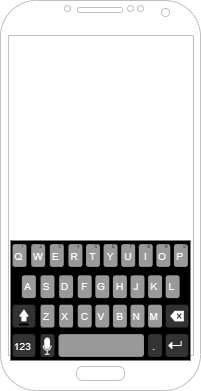

The diagram above was exported from draw.io. Its source (the exported page's mxGraphModel, read from the mxfile embedded in the PNG):
<mxGraphModel dx="310" dy="193" grid="1" gridSize="10" guides="1" tooltips="1" connect="1" arrows="1" fold="1" page="1" pageScale="1" pageWidth="827" pageHeight="1169" math="0" shadow="0">
  <root>
    <mxCell id="0" />
    <mxCell id="1" parent="0" />
    <mxCell id="V6jgTFYZ1r0QJLyUePpW-1" value="" style="verticalLabelPosition=bottom;verticalAlign=top;html=1;shadow=0;dashed=0;strokeWidth=1;shape=mxgraph.android.phone2;strokeColor=#c0c0c0;" vertex="1" parent="1">
      <mxGeometry x="310" y="100" width="200" height="390" as="geometry" />
    </mxCell>
    <mxCell id="V6jgTFYZ1r0QJLyUePpW-2" value="" style="verticalLabelPosition=bottom;verticalAlign=top;html=1;shadow=0;dashed=0;strokeWidth=1;shape=mxgraph.android.keyboard;sketch=0;" vertex="1" parent="1">
      <mxGeometry x="320" y="340" width="179.99" height="120" as="geometry" />
    </mxCell>
  </root>
</mxGraphModel>